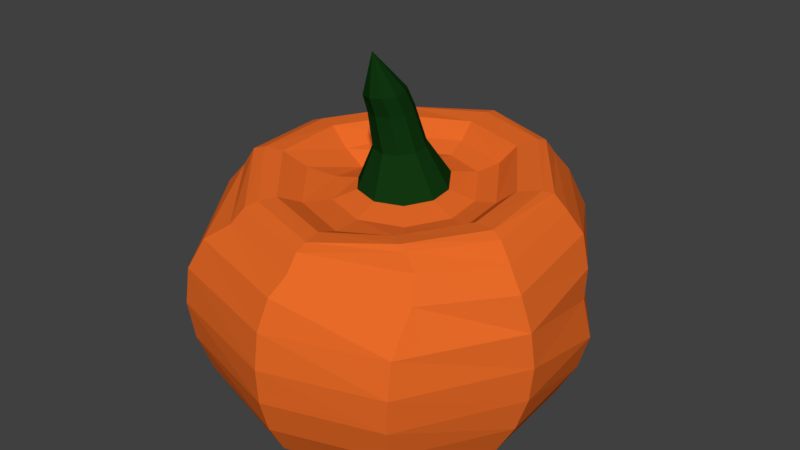 # Source: pumpkin2.blend  (saved by Blender 2.79.0; exported with 4.5.12 LTS)
import bpy
from mathutils import Matrix  # noqa: F401  (used for matrix-valued properties, if any)

bpy.ops.wm.read_factory_settings(use_empty=True)
scene = bpy.context.scene
scene.name = 'Scene'

# ---- collections
col_collection_1 = bpy.data.collections.new('Collection 1'); scene.collection.children.link(col_collection_1)

# ---- materials (node trees are filled in below, after node groups)
mat_material_001 = bpy.data.materials.new('Material.001')
mat_material_001.alpha_threshold = 0.0
mat_material_001.use_transparent_shadow = False
mat_material_001.diffuse_color = (0.8, 0.1445, 0.02118, 1.0)
mat_material_001.roughness = 0.5
mat_material_002 = bpy.data.materials.new('Material.002')
mat_material_002.alpha_threshold = 0.0
mat_material_002.use_transparent_shadow = False
mat_material_002.diffuse_color = (0.005539, 0.03968, 0.005814, 1.0)
mat_material_002.roughness = 0.5

# ---- material node trees

# ---- world
world_world = bpy.data.worlds.new('World'); scene.world = world_world
world_world.color = (0.05088, 0.05088, 0.05088)
world_world.use_sun_shadow = False
world_world.sun_shadow_jitter_overblur = 0.0
world_world.cycles.sampling_method = 'MANUAL'

# ---- meshes
me_sphere = bpy.data.meshes.new('Sphere')
me_sphere.from_pydata([(-0.007807, 0.1675, 1.413), (-0.01539, 0.5441, 1.248), (-0.007281, 0.7444, 1.345), (0.02292, 0.852, 1.276), (0.009066, 0.9537, 1.161), (-0.02065, 1.042, 0.5509), (-0.01431, 0.7628, 0.1081), (0.02568, 0.05586, 1.687), (0.06875, 0.1483, 1.41), (0.2735, 0.4684, 1.233), (0.3814, 0.6374, 1.332), (0.4196, 0.735, 1.243), (0.4582, 0.8219, 1.133), (0.5358, 0.8765, 0.9375), (0.5434, 0.8735, 0.749), (0.5783, 0.8532, 0.5296), (0.5524, 0.8046, 0.3442), (0.4889, 0.7341, 0.1895), (0.4023, 0.6404, 0.1132), (0.3089, 0.5175, 0.1049), (0.2093, 0.3717, 0.1386), (0.1037, 0.2107, 0.182), (0.06629, -0.001613, 1.687), (0.1197, 0.08364, 1.404), (0.473, 0.1643, 1.19), (0.6612, 0.2552, 1.277), (0.7767, 0.2989, 1.194), (0.8467, 0.3342, 1.086), (0.8897, 0.3253, 0.922), (0.8812, 0.3294, 0.7521), (0.9055, 0.3776, 0.527), (0.8573, 0.3615, 0.3443), (0.773, 0.325, 0.1823), (0.6569, 0.2817, 0.09557), (0.5137, 0.2331, 0.08639), (0.3509, 0.1773, 0.1253), (0.1762, 0.1124, 0.1752), (0.06937, -0.07234, 1.683), (0.1242, 0.001956, 1.398), (0.4828, -0.09237, 1.171), (0.6798, -0.1539, 1.246), (0.8041, -0.1953, 1.134), (0.8762, -0.2087, 1.017), (0.9275, -0.1885, 0.8352), (0.9441, -0.1742, 0.6517), (0.9252, -0.1746, 0.4706), (0.8713, -0.1884, 0.2979), (0.7842, -0.2045, 0.1433), (0.6661, -0.1778, 0.06306), (0.5218, -0.1288, 0.05975), (0.3574, -0.07238, 0.106), (0.1798, -0.01475, 0.1653), (0.03344, -0.1283, 1.678), (0.08045, -0.06803, 1.394), (0.3168, -0.3538, 1.163), (0.4465, -0.5028, 1.239), (0.5364, -0.5106, 1.13), (0.5754, -0.5791, 1.014), (0.5947, -0.7351, 0.8295), (0.6007, -0.7683, 0.6446), (0.5855, -0.7589, 0.4617), (0.5486, -0.7191, 0.2868), (0.4915, -0.6497, 0.1306), (0.417, -0.5503, 0.04917), (0.3273, -0.4248, 0.04548), (0.2249, -0.2792, 0.09345), (0.1129, -0.1214, 0.1577), (-0.02722, -0.1478, 1.674), (0.005667, -0.09759, 1.394), (0.04534, -0.4676, 1.153), (0.07714, -0.6879, 1.197), (0.08106, -0.8177, 1.094), (0.04835, -0.903, 1.006), (0.02693, -0.9596, 0.8499), (0.02136, -0.9815, 0.6642), (0.01609, -0.9656, 0.4779), (0.01118, -0.9123, 0.2984), (0.007117, -0.8231, 0.1365), (0.00504, -0.6993, 0.05072), (0.004149, -0.5443, 0.04436), (0.003338, -0.3646, 0.09064), (0.0006964, -0.1669, 0.1549), (-0.004417, 0.03917, 0.1961), (-0.01861, -0.1351, 1.894), (-0.08877, -0.1243, 1.671), (-0.07077, -0.0761, 1.396), (-0.2468, -0.3833, 1.175), (-0.3429, -0.5707, 1.22), (-0.4199, -0.6804, 1.118), (-0.5291, -0.7539, 1.036), (-0.5988, -0.8046, 0.8785), (-0.6148, -0.8209, 0.6889), (-0.592, -0.8007, 0.4954), (-0.5387, -0.7474, 0.3072), (-0.4837, -0.6717, 0.1415), (-0.4119, -0.5708, 0.05389), (-0.3231, -0.4453, 0.04717), (-0.2217, -0.2983, 0.09344), (-0.1136, -0.1344, 0.1564), (-0.1278, -0.06747, 1.672), (-0.1197, -0.01292, 1.401), (-0.4417, -0.1412, 1.215), (-0.6486, -0.2205, 1.296), (-0.7605, -0.2648, 1.185), (-0.8571, -0.2861, 1.074), (-0.8573, -0.2998, 0.928), (-0.8399, -0.3029, 0.7636), (-0.8242, -0.2967, 0.5714), (-0.8108, -0.2814, 0.3586), (-0.7803, -0.2565, 0.152), (-0.6717, -0.2174, 0.05781), (-0.5277, -0.1671, 0.0517), (-0.3631, -0.1071, 0.09896), (-0.186, -0.03695, 0.1612), (-0.1303, 0.001218, 1.675), (-0.1238, 0.06775, 1.405), (-0.4585, 0.1599, 1.209), (-0.6681, 0.2088, 1.306), (-0.8017, 0.2107, 1.183), (-0.9047, 0.2456, 1.064), (-0.9329, 0.2995, 0.8893), (-0.9499, 0.3089, 0.6968), (-0.9325, 0.3037, 0.5033), (-0.879, 0.2876, 0.3175), (-0.7916, 0.2613, 0.1514), (-0.674, 0.2261, 0.0653), (-0.5306, 0.1839, 0.06078), (-0.3668, 0.1369, 0.1084), (-0.1889, 0.08865, 0.1683), (-0.09551, 0.05653, 1.68), (-0.08086, 0.1365, 1.41), (-0.29, 0.4212, 1.242), (-0.4166, 0.5871, 1.322), (-0.4823, 0.6827, 1.211), (-0.5501, 0.7634, 1.091), (-0.5835, 0.8102, 0.904), (-0.5943, 0.8268, 0.7113), (-0.5825, 0.8129, 0.519), (-0.5486, 0.7687, 0.3344), (-0.4941, 0.6959, 0.1688), (-0.4214, 0.5981, 0.08256), (-0.3334, 0.4794, 0.07719), (-0.2327, 0.3434, 0.1226), (-0.1215, 0.1952, 0.1763), (-0.03618, 0.07773, 1.684), (-0.02007, 1.035, 0.9353), (-0.02231, 1.06, 0.7414), (-0.0184, 0.9846, 0.3661), (-0.01586, 0.8896, 0.1982), (-0.01367, 0.6096, 0.09793), (-0.01299, 0.4341, 0.1362), (-0.009854, 0.242, 0.1821), (0.03891, 0.09759, 1.592), (0.08276, 0.03995, 1.59), (0.08625, -0.03382, 1.586), (0.04771, -0.09463, 1.582), (-0.0177, -0.1187, 1.579), (-0.08439, -0.09719, 1.58), (-0.1269, -0.03935, 1.582), (-0.1297, 0.03265, 1.585), (-0.09208, 0.09216, 1.589), (-0.02789, 0.1172, 1.592), (-0.0008192, 0.8013, 1.34), (0.3938, 0.6891, 1.317), (0.7108, 0.2817, 1.267), (0.7337, -0.1702, 1.22), (0.4827, -0.5093, 1.215), (0.07485, -0.7489, 1.171), (-0.3823, -0.6204, 1.194), (-0.7134, -0.238, 1.273), (-0.7434, 0.2146, 1.277), (-0.4579, 0.6387, 1.298), (-0.007775, 0.3033, 1.224), (0.1293, 0.2684, 1.216), (0.2238, 0.1286, 1.197), (0.2293, 0.004409, 1.187), (0.1515, -0.1208, 1.18), (0.01775, -0.176, 1.183), (-0.1191, -0.138, 1.192), (-0.2119, -0.02604, 1.187), (-0.2296, 0.1159, 1.165), (-0.1432, 0.243, 1.205), (-0.004595, 0.4371, 1.208), (0.2084, 0.3822, 1.196), (0.3555, 0.1606, 1.165), (0.3634, -0.03001, 1.15), (0.2421, -0.2243, 1.141), (0.0337, -0.3092, 1.146), (-0.1801, -0.2488, 1.161), (-0.3153, -0.07221, 1.178), (-0.3411, 0.1483, 1.144), (-0.2064, 0.3453, 1.204), (-0.02386, 0.6324, 1.324), (0.3249, 0.5396, 1.313), (0.5595, 0.1994, 1.264), (0.5735, -0.137, 1.241), (0.3729, -0.4535, 1.234), (0.05687, -0.5919, 1.203), (-0.2992, -0.4912, 1.226), (-0.5533, -0.1947, 1.29), (-0.5644, 0.1761, 1.304), (-0.3618, 0.4896, 1.316)], [], [(151, 150, 20, 21), (146, 145, 13, 14), (144, 83, 7), (82, 151, 21), (5, 146, 14, 15), (161, 144, 7, 152), (147, 5, 15, 16), (172, 0, 8, 173), (148, 147, 16, 17), (192, 1, 9, 193), (6, 148, 17, 18), (162, 2, 10, 163), (149, 6, 18, 19), (4, 3, 11, 12), (150, 149, 19, 20), (145, 4, 12, 13), (20, 19, 34, 35), (13, 12, 27, 28), (21, 20, 35, 36), (14, 13, 28, 29), (7, 83, 22), (82, 21, 36), (15, 14, 29, 30), (152, 7, 22, 153), (16, 15, 30, 31), (173, 8, 23, 174), (17, 16, 31, 32), (193, 9, 24, 194), (18, 17, 32, 33), (163, 10, 25, 164), (19, 18, 33, 34), (12, 11, 26, 27), (174, 23, 38, 175), (32, 31, 46, 47), (194, 24, 39, 195), (33, 32, 47, 48), (164, 25, 40, 165), (34, 33, 48, 49), (27, 26, 41, 42), (35, 34, 49, 50), (28, 27, 42, 43), (36, 35, 50, 51), (29, 28, 43, 44), (22, 83, 37), (82, 36, 51), (30, 29, 44, 45), (153, 22, 37, 154), (31, 30, 45, 46), (43, 42, 57, 58), (51, 50, 65, 66), (44, 43, 58, 59), (37, 83, 52), (82, 51, 66), (45, 44, 59, 60), (154, 37, 52, 155), (46, 45, 60, 61), (175, 38, 53, 176), (47, 46, 61, 62), (195, 39, 54, 196), (48, 47, 62, 63), (165, 40, 55, 166), (49, 48, 63, 64), (42, 41, 56, 57), (50, 49, 64, 65), (62, 61, 76, 77), (196, 54, 69, 197), (63, 62, 77, 78), (166, 55, 70, 167), (64, 63, 78, 79), (57, 56, 71, 72), (65, 64, 79, 80), (58, 57, 72, 73), (66, 65, 80, 81), (59, 58, 73, 74), (52, 83, 67), (82, 66, 81), (60, 59, 74, 75), (155, 52, 67, 156), (61, 60, 75, 76), (176, 53, 68, 177), (81, 80, 97, 98), (74, 73, 90, 91), (67, 83, 84), (82, 81, 98), (75, 74, 91, 92), (156, 67, 84, 157), (76, 75, 92, 93), (177, 68, 85, 178), (77, 76, 93, 94), (197, 69, 86, 198), (78, 77, 94, 95), (167, 70, 87, 168), (79, 78, 95, 96), (72, 71, 88, 89), (80, 79, 96, 97), (73, 72, 89, 90), (198, 86, 101, 199), (95, 94, 109, 110), (168, 87, 102, 169), (96, 95, 110, 111), (89, 88, 103, 104), (97, 96, 111, 112), (90, 89, 104, 105), (98, 97, 112, 113), (91, 90, 105, 106), (84, 83, 99), (82, 98, 113), (92, 91, 106, 107), (157, 84, 99, 158), (93, 92, 107, 108), (178, 85, 100, 179), (94, 93, 108, 109), (106, 105, 120, 121), (99, 83, 114), (82, 113, 128), (107, 106, 121, 122), (158, 99, 114, 159), (108, 107, 122, 123), (179, 100, 115, 180), (109, 108, 123, 124), (199, 101, 116, 200), (110, 109, 124, 125), (169, 102, 117, 170), (111, 110, 125, 126), (104, 103, 118, 119), (112, 111, 126, 127), (105, 104, 119, 120), (113, 112, 127, 128), (125, 124, 139, 140), (170, 117, 132, 171), (126, 125, 140, 141), (119, 118, 133, 134), (127, 126, 141, 142), (120, 119, 134, 135), (128, 127, 142, 143), (121, 120, 135, 136), (114, 83, 129), (82, 128, 143), (122, 121, 136, 137), (159, 114, 129, 160), (123, 122, 137, 138), (180, 115, 130, 181), (124, 123, 138, 139), (200, 116, 131, 201), (82, 143, 151), (137, 136, 146, 5), (160, 129, 144, 161), (138, 137, 5, 147), (181, 130, 0, 172), (139, 138, 147, 148), (201, 131, 1, 192), (140, 139, 148, 6), (171, 132, 2, 162), (141, 140, 6, 149), (134, 133, 3, 4), (142, 141, 149, 150), (135, 134, 4, 145), (143, 142, 150, 151), (136, 135, 145, 146), (129, 83, 144), (130, 160, 161, 0), (115, 159, 160, 130), (100, 158, 159, 115), (85, 157, 158, 100), (68, 156, 157, 85), (53, 155, 156, 68), (38, 154, 155, 53), (23, 153, 154, 38), (8, 152, 153, 23), (0, 161, 152, 8), (133, 171, 162, 3), (118, 170, 171, 133), (103, 169, 170, 118), (88, 168, 169, 103), (71, 167, 168, 88), (56, 166, 167, 71), (41, 165, 166, 56), (26, 164, 165, 41), (11, 163, 164, 26), (3, 162, 163, 11), (191, 181, 172, 182), (190, 180, 181, 191), (189, 179, 180, 190), (188, 178, 179, 189), (187, 177, 178, 188), (186, 176, 177, 187), (185, 175, 176, 186), (184, 174, 175, 185), (183, 173, 174, 184), (182, 172, 173, 183), (1, 182, 183, 9), (9, 183, 184, 24), (24, 184, 185, 39), (39, 185, 186, 54), (54, 186, 187, 69), (69, 187, 188, 86), (86, 188, 189, 101), (101, 189, 190, 116), (116, 190, 191, 131), (131, 191, 182, 1), (132, 201, 192, 2), (117, 200, 201, 132), (102, 199, 200, 117), (87, 198, 199, 102), (70, 197, 198, 87), (55, 196, 197, 70), (40, 195, 196, 55), (25, 194, 195, 40), (10, 193, 194, 25), (2, 192, 193, 10)])
me_sphere.polygons.foreach_set('material_index', [0, 0, 1, 0, 0, 1, 0, 1, 0, 0, 0, 0, 0, 0, 0, 0, 0, 0, 0, 0, 1, 0, 0, 1, 0, 1, 0, 0, 0, 0, 0, 0, 1, 0, 0, 0, 0, 0, 0, 0, 0, 0, 0, 1, 0, 0, 1, 0, 0, 0, 0, 1, 0, 0, 1, 0, 1, 0, 0, 0, 0, 0, 0, 0, 0, 0, 0, 0, 0, 0, 0, 0, 0, 0, 1, 0, 0, 1, 0, 1, 0, 0, 1, 0, 0, 1, 0, 1, 0, 0, 0, 0, 0, 0, 0, 0, 0, 0, 0, 0, 0, 0, 0, 0, 0, 1, 0, 0, 1, 0, 1, 0, 0, 1, 0, 0, 1, 0, 1, 0, 0, 0, 0, 0, 0, 0, 0, 0, 0, 0, 0, 0, 0, 0, 0, 0, 1, 0, 0, 1, 0, 1, 0, 0, 0, 0, 1, 0, 1, 0, 0, 0, 0, 0, 0, 0, 0, 0, 0, 1, 1, 1, 1, 1, 1, 1, 1, 1, 1, 1, 0, 0, 0, 0, 0, 0, 0, 0, 0, 0, 0, 0, 0, 0, 0, 0, 0, 0, 0, 0, 0, 0, 0, 0, 0, 0, 0, 0, 0, 0, 0, 0, 0, 0, 0, 0, 0, 0, 0, 0])
me_sphere.materials.append(mat_material_001)
me_sphere.materials.append(mat_material_002)
me_sphere.use_remesh_preserve_volume = False
me_sphere.use_remesh_preserve_attributes = False
me_sphere.use_mirror_vertex_groups = False
me_sphere.update()

# ---- objects
ob_sphere = bpy.data.objects.new('Sphere', me_sphere)

# ---- transforms, parenting, visibility, modifiers, constraints
ob_sphere.location = (0.0, 0.0, 0.0)
ob_sphere.lineart.crease_threshold = 0.0

# ---- collection membership
col_collection_1.objects.link(ob_sphere)

# ---- scene / render settings (as saved in the file)
scene.frame_start = 1; scene.frame_end = 250; scene.frame_set(1)
scene.render.engine = 'BLENDER_EEVEE_NEXT'
scene.render.resolution_percentage = 50
scene.render.dither_intensity = 0.0
scene.cycles.use_denoising = False
scene.cycles.samples = 128
scene.cycles.sampling_pattern = 'TABULATED_SOBOL'
scene.cycles.use_adaptive_sampling = False
scene.cycles.use_light_tree = False
scene.cycles.blur_glossy = 0.0
scene.cycles.sample_clamp_indirect = 0.0
scene.view_settings.view_transform = 'Standard'
bpy.context.view_layer.update()

# ---- added for rendering (the .blend has no active camera and no usable light): camera, sun
cam_auto = bpy.data.cameras.new('AutoCamera')
cam_auto.lens = 50.0
cam_auto.sensor_width = 36.0
cam_auto.clip_end = 1000.0
ob_auto_camera = bpy.data.objects.new('AutoCamera', cam_auto)
scene.collection.objects.link(ob_auto_camera)
ob_auto_camera.location = (3.08968, -3.67211, 3.44303)
ob_auto_camera.rotation_euler = (1.09748, -7.21219e-08, 0.694738)
scene.camera = ob_auto_camera
light_auto_sun = bpy.data.lights.new('AutoSun', 'SUN')
light_auto_sun.energy = 3.0
light_auto_sun.angle = 0.0523599
ob_auto_sun = bpy.data.objects.new('AutoSun', light_auto_sun)
scene.collection.objects.link(ob_auto_sun)
ob_auto_sun.rotation_euler = (0.872665, 0.174533, 0.523599)
bpy.context.view_layer.update()
